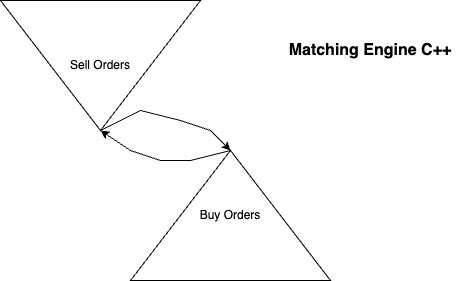

The diagram above was exported from draw.io. Its source (the exported page's mxGraphModel, read from the mxfile embedded in the PNG):
<mxGraphModel dx="899" dy="643" grid="1" gridSize="10" guides="1" tooltips="1" connect="1" arrows="1" fold="1" page="1" pageScale="1" pageWidth="850" pageHeight="1100" math="0" shadow="0">
  <root>
    <mxCell id="0" />
    <mxCell id="1" parent="0" />
    <mxCell id="tDKBjA9uNGoUY00JfsKI-1" value="Sell Orders" style="triangle;whiteSpace=wrap;html=1;direction=south;" vertex="1" parent="1">
      <mxGeometry x="150" y="110" width="200" height="130" as="geometry" />
    </mxCell>
    <mxCell id="tDKBjA9uNGoUY00JfsKI-2" value="Buy Orders" style="triangle;whiteSpace=wrap;html=1;direction=north;" vertex="1" parent="1">
      <mxGeometry x="280" y="260" width="200" height="130" as="geometry" />
    </mxCell>
    <mxCell id="tDKBjA9uNGoUY00JfsKI-3" value="Matching Engine C++" style="text;html=1;align=center;verticalAlign=middle;whiteSpace=wrap;rounded=0;fontStyle=1;fontSize=16;" vertex="1" parent="1">
      <mxGeometry x="420" y="120" width="200" height="80" as="geometry" />
    </mxCell>
    <mxCell id="tDKBjA9uNGoUY00JfsKI-5" value="" style="edgeStyle=none;orthogonalLoop=1;jettySize=auto;html=1;rounded=0;exitX=1;exitY=0.5;exitDx=0;exitDy=0;entryX=1;entryY=0.5;entryDx=0;entryDy=0;" edge="1" parent="1" source="tDKBjA9uNGoUY00JfsKI-1" target="tDKBjA9uNGoUY00JfsKI-2">
      <mxGeometry width="80" relative="1" as="geometry">
        <mxPoint x="430" y="250" as="sourcePoint" />
        <mxPoint x="500" y="330" as="targetPoint" />
        <Array as="points">
          <mxPoint x="290" y="220" />
          <mxPoint x="330" y="230" />
          <mxPoint x="360" y="240" />
        </Array>
      </mxGeometry>
    </mxCell>
    <mxCell id="tDKBjA9uNGoUY00JfsKI-8" value="" style="endArrow=classic;html=1;rounded=0;exitX=1;exitY=0.5;exitDx=0;exitDy=0;entryX=1;entryY=0.5;entryDx=0;entryDy=0;" edge="1" parent="1" source="tDKBjA9uNGoUY00JfsKI-2" target="tDKBjA9uNGoUY00JfsKI-1">
      <mxGeometry width="50" height="50" relative="1" as="geometry">
        <mxPoint x="400" y="360" as="sourcePoint" />
        <mxPoint x="450" y="310" as="targetPoint" />
        <Array as="points">
          <mxPoint x="340" y="270" />
          <mxPoint x="310" y="270" />
          <mxPoint x="280" y="260" />
        </Array>
      </mxGeometry>
    </mxCell>
  </root>
</mxGraphModel>